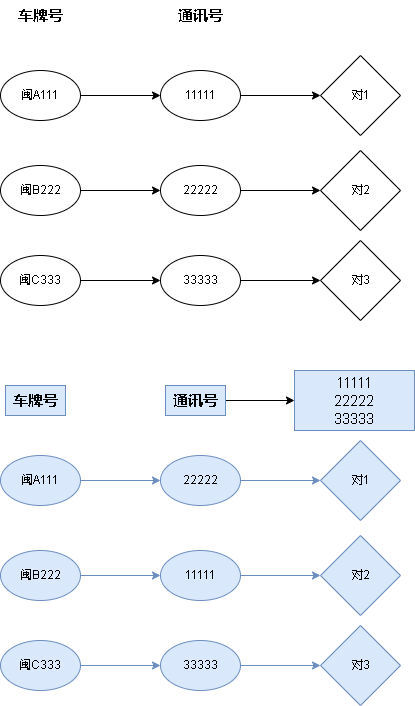

The diagram above was exported from draw.io. Its source (the exported page's mxGraphModel, read from the mxfile embedded in the PNG):
<mxGraphModel dx="1422" dy="754" grid="1" gridSize="10" guides="1" tooltips="1" connect="1" arrows="1" fold="1" page="1" pageScale="1" pageWidth="827" pageHeight="1169" math="0" shadow="0">
  <root>
    <mxCell id="0" />
    <mxCell id="1" parent="0" />
    <mxCell id="9WezYPpKxFKwlkyvKonF-5" value="" style="edgeStyle=orthogonalEdgeStyle;rounded=0;orthogonalLoop=1;jettySize=auto;html=1;" edge="1" parent="1" source="9WezYPpKxFKwlkyvKonF-1" target="9WezYPpKxFKwlkyvKonF-4">
      <mxGeometry relative="1" as="geometry" />
    </mxCell>
    <mxCell id="9WezYPpKxFKwlkyvKonF-1" value="闽A111" style="ellipse;whiteSpace=wrap;html=1;" vertex="1" parent="1">
      <mxGeometry x="60" y="110" width="80" height="50" as="geometry" />
    </mxCell>
    <mxCell id="9WezYPpKxFKwlkyvKonF-24" value="" style="edgeStyle=orthogonalEdgeStyle;rounded=0;orthogonalLoop=1;jettySize=auto;html=1;fontSize=15;" edge="1" parent="1" source="9WezYPpKxFKwlkyvKonF-4" target="9WezYPpKxFKwlkyvKonF-23">
      <mxGeometry relative="1" as="geometry" />
    </mxCell>
    <mxCell id="9WezYPpKxFKwlkyvKonF-4" value="11111" style="ellipse;whiteSpace=wrap;html=1;" vertex="1" parent="1">
      <mxGeometry x="220" y="110" width="80" height="50" as="geometry" />
    </mxCell>
    <mxCell id="9WezYPpKxFKwlkyvKonF-6" value="" style="edgeStyle=orthogonalEdgeStyle;rounded=0;orthogonalLoop=1;jettySize=auto;html=1;" edge="1" parent="1" source="9WezYPpKxFKwlkyvKonF-7" target="9WezYPpKxFKwlkyvKonF-8">
      <mxGeometry relative="1" as="geometry" />
    </mxCell>
    <mxCell id="9WezYPpKxFKwlkyvKonF-7" value="闽B222" style="ellipse;whiteSpace=wrap;html=1;" vertex="1" parent="1">
      <mxGeometry x="60" y="205" width="80" height="50" as="geometry" />
    </mxCell>
    <mxCell id="9WezYPpKxFKwlkyvKonF-26" value="" style="edgeStyle=orthogonalEdgeStyle;rounded=0;orthogonalLoop=1;jettySize=auto;html=1;fontSize=15;" edge="1" parent="1" source="9WezYPpKxFKwlkyvKonF-8" target="9WezYPpKxFKwlkyvKonF-25">
      <mxGeometry relative="1" as="geometry" />
    </mxCell>
    <mxCell id="9WezYPpKxFKwlkyvKonF-8" value="22222" style="ellipse;whiteSpace=wrap;html=1;" vertex="1" parent="1">
      <mxGeometry x="220" y="205" width="80" height="50" as="geometry" />
    </mxCell>
    <mxCell id="9WezYPpKxFKwlkyvKonF-9" value="" style="edgeStyle=orthogonalEdgeStyle;rounded=0;orthogonalLoop=1;jettySize=auto;html=1;" edge="1" parent="1" source="9WezYPpKxFKwlkyvKonF-10" target="9WezYPpKxFKwlkyvKonF-11">
      <mxGeometry relative="1" as="geometry" />
    </mxCell>
    <mxCell id="9WezYPpKxFKwlkyvKonF-10" value="闽C333" style="ellipse;whiteSpace=wrap;html=1;" vertex="1" parent="1">
      <mxGeometry x="60" y="295" width="80" height="50" as="geometry" />
    </mxCell>
    <mxCell id="9WezYPpKxFKwlkyvKonF-28" value="" style="edgeStyle=orthogonalEdgeStyle;rounded=0;orthogonalLoop=1;jettySize=auto;html=1;fontSize=15;" edge="1" parent="1" source="9WezYPpKxFKwlkyvKonF-11" target="9WezYPpKxFKwlkyvKonF-27">
      <mxGeometry relative="1" as="geometry" />
    </mxCell>
    <mxCell id="9WezYPpKxFKwlkyvKonF-11" value="33333" style="ellipse;whiteSpace=wrap;html=1;" vertex="1" parent="1">
      <mxGeometry x="220" y="295" width="80" height="50" as="geometry" />
    </mxCell>
    <mxCell id="9WezYPpKxFKwlkyvKonF-12" value="车牌号" style="text;html=1;strokeColor=none;fillColor=none;align=center;verticalAlign=middle;whiteSpace=wrap;rounded=0;fontStyle=1;fontSize=15;" vertex="1" parent="1">
      <mxGeometry x="70" y="40" width="60" height="30" as="geometry" />
    </mxCell>
    <mxCell id="9WezYPpKxFKwlkyvKonF-13" value="通讯号" style="text;html=1;strokeColor=none;fillColor=none;align=center;verticalAlign=middle;whiteSpace=wrap;rounded=0;fontStyle=1;fontSize=15;" vertex="1" parent="1">
      <mxGeometry x="230" y="40" width="60" height="30" as="geometry" />
    </mxCell>
    <mxCell id="9WezYPpKxFKwlkyvKonF-23" value="对1" style="rhombus;whiteSpace=wrap;html=1;" vertex="1" parent="1">
      <mxGeometry x="380" y="95" width="80" height="80" as="geometry" />
    </mxCell>
    <mxCell id="9WezYPpKxFKwlkyvKonF-25" value="对2" style="rhombus;whiteSpace=wrap;html=1;" vertex="1" parent="1">
      <mxGeometry x="380" y="190" width="80" height="80" as="geometry" />
    </mxCell>
    <mxCell id="9WezYPpKxFKwlkyvKonF-27" value="对3" style="rhombus;whiteSpace=wrap;html=1;" vertex="1" parent="1">
      <mxGeometry x="380" y="280" width="80" height="80" as="geometry" />
    </mxCell>
    <mxCell id="9WezYPpKxFKwlkyvKonF-29" value="" style="edgeStyle=orthogonalEdgeStyle;rounded=0;orthogonalLoop=1;jettySize=auto;html=1;fillColor=#dae8fc;strokeColor=#6c8ebf;" edge="1" parent="1" source="9WezYPpKxFKwlkyvKonF-30" target="9WezYPpKxFKwlkyvKonF-32">
      <mxGeometry relative="1" as="geometry" />
    </mxCell>
    <mxCell id="9WezYPpKxFKwlkyvKonF-30" value="闽A111" style="ellipse;whiteSpace=wrap;html=1;fillColor=#dae8fc;strokeColor=#6c8ebf;" vertex="1" parent="1">
      <mxGeometry x="60" y="495" width="80" height="50" as="geometry" />
    </mxCell>
    <mxCell id="9WezYPpKxFKwlkyvKonF-31" value="" style="edgeStyle=orthogonalEdgeStyle;rounded=0;orthogonalLoop=1;jettySize=auto;html=1;fontSize=15;fillColor=#dae8fc;strokeColor=#6c8ebf;" edge="1" parent="1" source="9WezYPpKxFKwlkyvKonF-32" target="9WezYPpKxFKwlkyvKonF-43">
      <mxGeometry relative="1" as="geometry" />
    </mxCell>
    <mxCell id="9WezYPpKxFKwlkyvKonF-32" value="22222" style="ellipse;whiteSpace=wrap;html=1;fillColor=#dae8fc;strokeColor=#6c8ebf;" vertex="1" parent="1">
      <mxGeometry x="220" y="495" width="80" height="50" as="geometry" />
    </mxCell>
    <mxCell id="9WezYPpKxFKwlkyvKonF-33" value="" style="edgeStyle=orthogonalEdgeStyle;rounded=0;orthogonalLoop=1;jettySize=auto;html=1;fillColor=#dae8fc;strokeColor=#6c8ebf;" edge="1" parent="1" source="9WezYPpKxFKwlkyvKonF-34" target="9WezYPpKxFKwlkyvKonF-36">
      <mxGeometry relative="1" as="geometry" />
    </mxCell>
    <mxCell id="9WezYPpKxFKwlkyvKonF-34" value="闽B222" style="ellipse;whiteSpace=wrap;html=1;fillColor=#dae8fc;strokeColor=#6c8ebf;" vertex="1" parent="1">
      <mxGeometry x="60" y="590" width="80" height="50" as="geometry" />
    </mxCell>
    <mxCell id="9WezYPpKxFKwlkyvKonF-35" value="" style="edgeStyle=orthogonalEdgeStyle;rounded=0;orthogonalLoop=1;jettySize=auto;html=1;fontSize=15;fillColor=#dae8fc;strokeColor=#6c8ebf;" edge="1" parent="1" source="9WezYPpKxFKwlkyvKonF-36" target="9WezYPpKxFKwlkyvKonF-44">
      <mxGeometry relative="1" as="geometry" />
    </mxCell>
    <mxCell id="9WezYPpKxFKwlkyvKonF-36" value="11111" style="ellipse;whiteSpace=wrap;html=1;fillColor=#dae8fc;strokeColor=#6c8ebf;" vertex="1" parent="1">
      <mxGeometry x="220" y="590" width="80" height="50" as="geometry" />
    </mxCell>
    <mxCell id="9WezYPpKxFKwlkyvKonF-37" value="" style="edgeStyle=orthogonalEdgeStyle;rounded=0;orthogonalLoop=1;jettySize=auto;html=1;fillColor=#dae8fc;strokeColor=#6c8ebf;" edge="1" parent="1" source="9WezYPpKxFKwlkyvKonF-38" target="9WezYPpKxFKwlkyvKonF-40">
      <mxGeometry relative="1" as="geometry" />
    </mxCell>
    <mxCell id="9WezYPpKxFKwlkyvKonF-38" value="闽C333" style="ellipse;whiteSpace=wrap;html=1;fillColor=#dae8fc;strokeColor=#6c8ebf;" vertex="1" parent="1">
      <mxGeometry x="60" y="680" width="80" height="50" as="geometry" />
    </mxCell>
    <mxCell id="9WezYPpKxFKwlkyvKonF-39" value="" style="edgeStyle=orthogonalEdgeStyle;rounded=0;orthogonalLoop=1;jettySize=auto;html=1;fontSize=15;fillColor=#dae8fc;strokeColor=#6c8ebf;" edge="1" parent="1" source="9WezYPpKxFKwlkyvKonF-40" target="9WezYPpKxFKwlkyvKonF-45">
      <mxGeometry relative="1" as="geometry" />
    </mxCell>
    <mxCell id="9WezYPpKxFKwlkyvKonF-40" value="33333" style="ellipse;whiteSpace=wrap;html=1;fillColor=#dae8fc;strokeColor=#6c8ebf;" vertex="1" parent="1">
      <mxGeometry x="220" y="680" width="80" height="50" as="geometry" />
    </mxCell>
    <mxCell id="9WezYPpKxFKwlkyvKonF-41" value="车牌号" style="text;html=1;strokeColor=#6c8ebf;fillColor=#dae8fc;align=center;verticalAlign=middle;whiteSpace=wrap;rounded=0;fontStyle=1;fontSize=15;" vertex="1" parent="1">
      <mxGeometry x="65" y="425" width="60" height="30" as="geometry" />
    </mxCell>
    <mxCell id="9WezYPpKxFKwlkyvKonF-47" value="" style="edgeStyle=orthogonalEdgeStyle;rounded=0;orthogonalLoop=1;jettySize=auto;html=1;fontSize=15;" edge="1" parent="1" source="9WezYPpKxFKwlkyvKonF-42" target="9WezYPpKxFKwlkyvKonF-46">
      <mxGeometry relative="1" as="geometry" />
    </mxCell>
    <mxCell id="9WezYPpKxFKwlkyvKonF-42" value="通讯号" style="text;html=1;strokeColor=#6c8ebf;fillColor=#dae8fc;align=center;verticalAlign=middle;whiteSpace=wrap;rounded=0;fontStyle=1;fontSize=15;" vertex="1" parent="1">
      <mxGeometry x="225" y="425" width="60" height="30" as="geometry" />
    </mxCell>
    <mxCell id="9WezYPpKxFKwlkyvKonF-43" value="对1" style="rhombus;whiteSpace=wrap;html=1;fillColor=#dae8fc;strokeColor=#6c8ebf;" vertex="1" parent="1">
      <mxGeometry x="380" y="480" width="80" height="80" as="geometry" />
    </mxCell>
    <mxCell id="9WezYPpKxFKwlkyvKonF-44" value="对2" style="rhombus;whiteSpace=wrap;html=1;fillColor=#dae8fc;strokeColor=#6c8ebf;" vertex="1" parent="1">
      <mxGeometry x="380" y="575" width="80" height="80" as="geometry" />
    </mxCell>
    <mxCell id="9WezYPpKxFKwlkyvKonF-45" value="对3" style="rhombus;whiteSpace=wrap;html=1;fillColor=#dae8fc;strokeColor=#6c8ebf;" vertex="1" parent="1">
      <mxGeometry x="380" y="665" width="80" height="80" as="geometry" />
    </mxCell>
    <mxCell id="9WezYPpKxFKwlkyvKonF-46" value="&lt;span style=&quot;font-weight: normal;&quot;&gt;11111&lt;br&gt;22222&lt;br&gt;33333&lt;/span&gt;" style="whiteSpace=wrap;html=1;fontSize=15;fillColor=#dae8fc;strokeColor=#6c8ebf;gradientColor=none;rounded=0;fontStyle=1;" vertex="1" parent="1">
      <mxGeometry x="354" y="410" width="120" height="60" as="geometry" />
    </mxCell>
  </root>
</mxGraphModel>